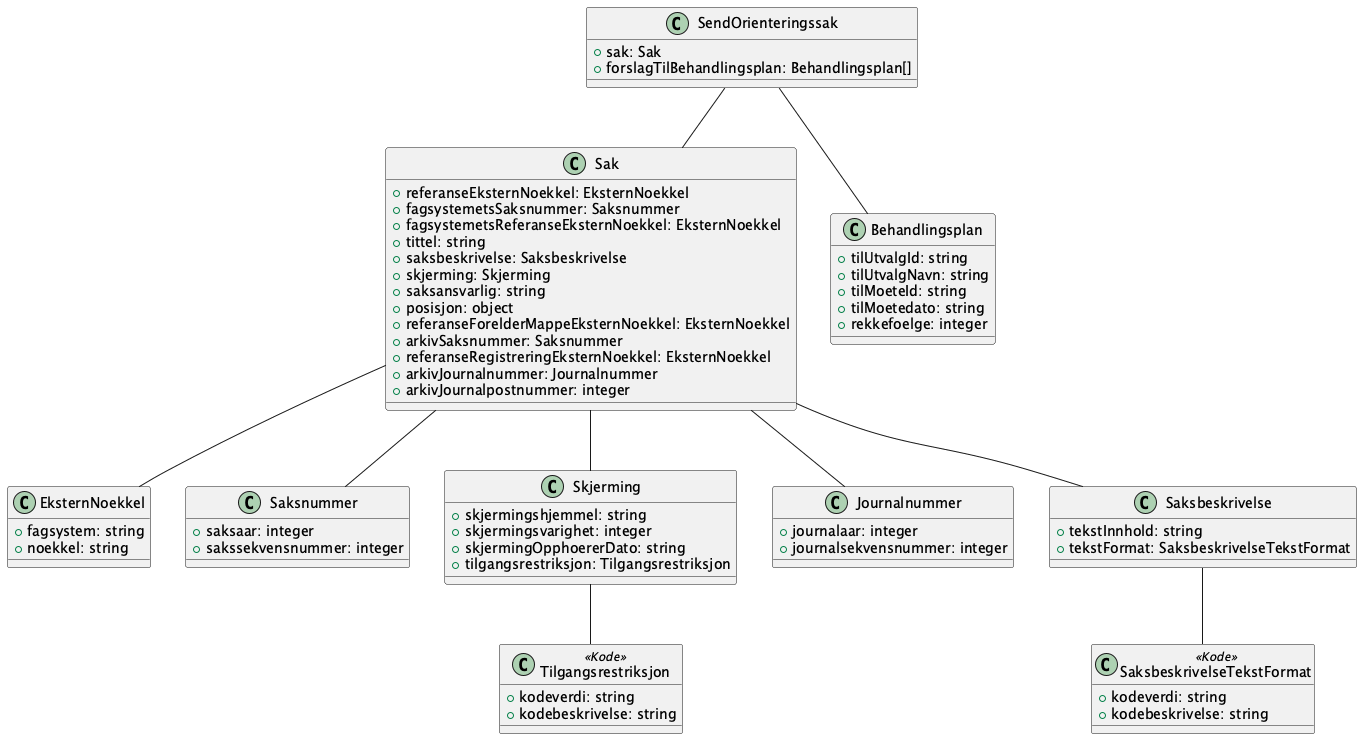

The diagram above was rendered by PlantUML. Its source (embedded in the PNG):
@startuml
!include ../no.ks.fiks.politisk.behandling.v1.felles.eksternnoekkel/schema.puml
!include ../no.ks.fiks.politisk.behandling.v1.felles.saksnummer/schema.puml
!include ../no.ks.fiks.politisk.behandling.v1.felles.skjerming/schema.puml
!include ../no.ks.fiks.politisk.behandling.v1.felles.journalnummer/schema.puml

class SendOrienteringssak {
    +sak: Sak
    +forslagTilBehandlingsplan: Behandlingsplan[]
}

SendOrienteringssak -- Sak
SendOrienteringssak -- Behandlingsplan

class Sak {
    +referanseEksternNoekkel: EksternNoekkel
    +fagsystemetsSaksnummer: Saksnummer
    +fagsystemetsReferanseEksternNoekkel: EksternNoekkel
    +tittel: string
    +saksbeskrivelse: Saksbeskrivelse
    +skjerming: Skjerming
    +saksansvarlig: string
    +posisjon: object
    +referanseForelderMappeEksternNoekkel: EksternNoekkel
    +arkivSaksnummer: Saksnummer
    +referanseRegistreringEksternNoekkel: EksternNoekkel
    +arkivJournalnummer: Journalnummer
    +arkivJournalpostnummer: integer
}

Sak -- EksternNoekkel
Sak -- Saksnummer
Sak -- Saksbeskrivelse
Sak -- Skjerming
Sak -- Journalnummer

class Saksbeskrivelse {
    +tekstInnhold: string
    +tekstFormat: SaksbeskrivelseTekstFormat
}

Saksbeskrivelse -- SaksbeskrivelseTekstFormat

class SaksbeskrivelseTekstFormat <<Kode>> {
    +kodeverdi: string
    +kodebeskrivelse: string
}

class Behandlingsplan {
    +tilUtvalgId: string
    +tilUtvalgNavn: string
    +tilMoeteId: string
    +tilMoetedato: string
    +rekkefoelge: integer
}

@enduml